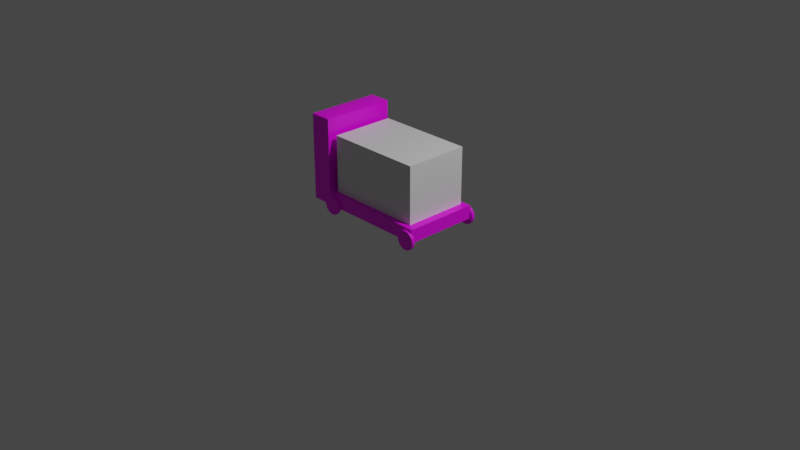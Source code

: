 # Source: agv.blend  (saved by Blender 2.91.10; exported with 4.5.12 LTS)
import bpy
from mathutils import Matrix  # noqa: F401  (used for matrix-valued properties, if any)

bpy.ops.wm.read_factory_settings(use_empty=True)
scene = bpy.context.scene
scene.name = 'Scene'

# ---- collections
col_collection = bpy.data.collections.new('Collection'); scene.collection.children.link(col_collection)

# ---- images (referenced by path relative to the original .blend; pixels are not part of the script)
import os
ASSET_DIR = os.environ.get("B2B_ASSET_DIR", "")  # directory of the original .blend (textures are referenced by path, not embedded)
HERE = os.path.dirname(os.path.abspath(__file__))  # packed textures are extracted next to this script under _unpacked/

def load_image(name, relpath, width, height, colorspace="sRGB"):
    """Load a texture the original file referenced (path relative to the .blend, or extracted next to this script)."""
    p = next((c for c in (os.path.join(HERE, relpath), os.path.join(ASSET_DIR, relpath)) if relpath and os.path.exists(c)), "")
    if p:
        img = bpy.data.images.load(p, check_existing=True)
        img.name = name
    else:  # same state as the original file: an image datablock whose file is absent (Cycles renders it pink)
        img = bpy.data.images.new(name, width, height)
        img.source = "FILE"
        img.filepath = "//" + (relpath or name)
    img.colorspace_settings.name = colorspace
    return img
img_material_001_base_color = load_image('Material.001 Base Color', '', 1024, 1024, 'sRGB')
img_material_003_roughness = load_image('Material.003 Roughness', '', 1024, 1024, 'Non-Color')
img_material_002_base_color = load_image('Material.002 Base Color', '', 1024, 1024, 'sRGB')

# ---- materials (node trees are filled in below, after node groups)
mat_material_001 = bpy.data.materials.new('Material.001')
mat_material_001.use_transparent_shadow = False
mat_material_003 = bpy.data.materials.new('Material.003')
mat_material_003.use_transparent_shadow = False
mat_material_002 = bpy.data.materials.new('Material.002')
mat_material_002.use_transparent_shadow = False

# ---- material node trees
mat_material_001.use_nodes = True; mat_material_001.node_tree.nodes.clear()
_N = mat_material_001.node_tree.nodes; _L = mat_material_001.node_tree.links
n0 = _N.new('ShaderNodeBsdfPrincipled'); n0.name = 'Principled BSDF'; n0.location = (10, 300)
n0.distribution = 'GGX'
n0.subsurface_method = 'BURLEY'
n0.inputs[3].default_value = 1.45
n0.inputs[27].default_value = (0.0, 0.0, 0.0, 1.0)
n0.inputs[28].default_value = 1.0
n1 = _N.new('ShaderNodeOutputMaterial'); n1.name = 'Material Output'; n1.location = (300, 300)
n2 = _N.new('ShaderNodeTexImage'); n2.name = 'Image Texture'; n2.location = (-280, 280)
n2.image = img_material_001_base_color
_L.new(n0.outputs[0], n1.inputs[0])
_L.new(n2.outputs[0], n0.inputs[0])
n1.is_active_output = True
mat_material_003.use_nodes = True; mat_material_003.node_tree.nodes.clear()
_N = mat_material_003.node_tree.nodes; _L = mat_material_003.node_tree.links
n0 = _N.new('ShaderNodeBsdfPrincipled'); n0.name = 'Principled BSDF'; n0.location = (10, 300)
n0.distribution = 'GGX'
n0.subsurface_method = 'BURLEY'
n0.inputs[3].default_value = 1.45
n0.inputs[27].default_value = (0.0, 0.0, 0.0, 1.0)
n0.inputs[28].default_value = 1.0
n1 = _N.new('ShaderNodeOutputMaterial'); n1.name = 'Material Output'; n1.location = (300, 300)
n2 = _N.new('ShaderNodeTexImage'); n2.name = 'Image Texture'; n2.location = (-280, 140)
n2.image = img_material_003_roughness
_L.new(n0.outputs[0], n1.inputs[0])
_L.new(n2.outputs[0], n0.inputs[2])
n1.is_active_output = True
mat_material_002.use_nodes = True; mat_material_002.node_tree.nodes.clear()
_N = mat_material_002.node_tree.nodes; _L = mat_material_002.node_tree.links
n0 = _N.new('ShaderNodeBsdfPrincipled'); n0.name = 'Principled BSDF'; n0.location = (10, 300)
n0.distribution = 'GGX'
n0.subsurface_method = 'BURLEY'
n0.inputs[3].default_value = 1.45
n0.inputs[27].default_value = (0.0, 0.0, 0.0, 1.0)
n0.inputs[28].default_value = 1.0
n1 = _N.new('ShaderNodeOutputMaterial'); n1.name = 'Material Output'; n1.location = (300, 300)
n2 = _N.new('ShaderNodeTexImage'); n2.name = 'Image Texture'; n2.location = (-280, 280)
n2.image = img_material_002_base_color
_L.new(n0.outputs[0], n1.inputs[0])
_L.new(n2.outputs[0], n0.inputs[0])
n1.is_active_output = True

# ---- world
world_world = bpy.data.worlds.new('World'); scene.world = world_world
world_world.use_nodes = True; world_world.node_tree.nodes.clear()
_N = world_world.node_tree.nodes; _L = world_world.node_tree.links
n0 = _N.new('ShaderNodeOutputWorld'); n0.name = 'World Output'; n0.location = (300, 300)
n1 = _N.new('ShaderNodeBackground'); n1.name = 'Background'; n1.location = (10, 300)
n1.inputs[0].default_value = (0.05088, 0.05088, 0.05088, 1.0)
_L.new(n1.outputs[0], n0.inputs[0])
n0.is_active_output = True
world_world.color = (0.05088, 0.05088, 0.05088)
world_world.use_sun_shadow = False
world_world.sun_shadow_jitter_overblur = 0.0

# ---- cameras
cam_camera = bpy.data.cameras.new('Camera')
cam_camera.clip_end = 100.0
cam_camera.ortho_scale = 7.314

# ---- lights
light_light = bpy.data.lights.new('Light', 'POINT')
light_light.transmission_factor = 0.0
light_light.energy = 1000.0
light_light.shadow_soft_size = 0.1
light_light.shadow_maximum_resolution = 0.006
light_light.use_absolute_resolution = True

# ---- meshes
me_cube_001 = bpy.data.meshes.new('Cube.001')
me_cube_001.from_pydata([(-1.0, -1.0, 1.16), (-1.0, -1.0, 3.16), (-1.0, 1.0, 1.16), (-1.0, 1.0, 3.16), (1.0, -1.0, 1.16), (1.0, -1.0, 3.16), (1.0, 1.0, 1.16), (1.0, 1.0, 3.16), (-1.391, -1.0, 1.16), (-1.391, -1.0, 3.16), (-1.391, 1.0, 1.16), (-1.391, 1.0, 3.16), (-1.0, -1.0, 9.572), (-1.0, 1.0, 9.572), (-1.391, -1.0, 9.572), (-1.391, 1.0, 9.572), (-1.147, -0.8532, 14.19), (-1.0, -1.0, 14.04), (-1.0, 1.0, 14.04), (-1.147, 0.8532, 14.19), (-1.391, -1.0, 14.04), (-1.245, -0.8532, 14.19), (-1.245, 0.8532, 14.19), (-1.391, 1.0, 14.04)], [], [(3, 2, 10, 11), (2, 3, 7, 6), (6, 7, 5, 4), (4, 5, 1, 0), (2, 6, 4, 0), (7, 3, 1, 5), (8, 9, 11, 10), (0, 1, 9, 8), (9, 1, 12, 14), (2, 0, 8, 10), (13, 15, 23, 18), (11, 9, 14, 15), (3, 11, 15, 13), (1, 3, 13, 12), (14, 12, 17, 20), (12, 13, 18, 17), (15, 14, 20, 23), (17, 18, 19, 16), (21, 22, 23, 20), (22, 19, 18, 23), (16, 21, 20, 17), (16, 19, 22, 21)])
_uv = me_cube_001.uv_layers.new(name='UVMap')
_uv.uv.foreach_set('vector', [0.625, 0.25, 0.375, 0.25, 0.375, 0.25, 0.625, 0.25, 0.375, 0.25, 0.625, 0.25, 0.625, 0.5, 0.375, 0.5, 0.375, 0.5, 0.625, 0.5, 0.625, 0.75, 0.375, 0.75, 0.375, 0.75, 0.625, 0.75, 0.625, 1.0, 0.375, 1.0, 0.125, 0.5, 0.375, 0.5, 0.375, 0.75, 0.125, 0.75, 0.625, 0.5, 0.875, 0.5, 0.875, 0.75, 0.625, 0.75, 0.375, 0.0, 0.625, 0.0, 0.625, 0.25, 0.375, 0.25, 0.375, 1.0, 0.625, 1.0, 0.625, 1.0, 0.375, 1.0, 0.625, 1.0, 0.625, 1.0, 0.625, 1.0, 0.625, 1.0, 0.125, 0.5, 0.125, 0.75, 0.125, 0.75, 0.125, 0.5, 0.625, 0.25, 0.625, 0.25, 0.625, 0.25, 0.625, 0.25, 0.625, 0.25, 0.625, 0.0, 0.625, 0.0, 0.625, 0.25, 0.625, 0.25, 0.625, 0.25, 0.625, 0.25, 0.625, 0.25, 0.875, 0.75, 0.875, 0.5, 0.875, 0.5, 0.875, 0.75, 0.625, 1.0, 0.625, 1.0, 0.625, 1.0, 0.625, 1.0, 0.875, 0.75, 0.875, 0.5, 0.875, 0.5, 0.875, 0.75, 0.625, 0.25, 0.625, 0.0, 0.625, 0.0, 0.625, 0.25, 0.875, 0.75, 0.875, 0.5, 0.875, 0.5183, 0.875, 0.7317, 0.875, 0.7317, 0.875, 0.5183, 0.875, 0.5, 0.875, 0.75, 0.875, 0.5183, 0.875, 0.5183, 0.875, 0.5, 0.875, 0.5, 0.875, 0.7317, 0.875, 0.7317, 0.875, 0.75, 0.875, 0.75, 0.875, 0.7317, 0.875, 0.5183, 0.875, 0.5183, 0.875, 0.7317])
_ca = me_cube_001.color_attributes.new('Col', 'BYTE_COLOR', 'CORNER')
_ca.data.foreach_set('color', [1.0, 1.0, 1.0, 1.0, 1.0, 1.0, 1.0, 1.0, 1.0, 1.0, 1.0, 1.0, 1.0, 1.0, 1.0, 1.0, 1.0, 1.0, 1.0, 1.0, 1.0, 1.0, 1.0, 1.0, 1.0, 1.0, 1.0, 1.0, 1.0, 1.0, 1.0, 1.0, 1.0, 1.0, 1.0, 1.0, 1.0, 1.0, 1.0, 1.0, 1.0, 1.0, 1.0, 1.0, 1.0, 1.0, 1.0, 1.0, 1.0, 1.0, 1.0, 1.0, 1.0, 1.0, 1.0, 1.0, 1.0, 1.0, 1.0, 1.0, 1.0, 1.0, 1.0, 1.0, 1.0, 1.0, 1.0, 1.0, 1.0, 1.0, 1.0, 1.0, 1.0, 1.0, 1.0, 1.0, 1.0, 1.0, 1.0, 1.0, 1.0, 1.0, 1.0, 1.0, 1.0, 1.0, 1.0, 1.0, 1.0, 1.0, 1.0, 1.0, 1.0, 1.0, 1.0, 1.0, 1.0, 1.0, 1.0, 1.0, 1.0, 1.0, 1.0, 1.0, 1.0, 1.0, 1.0, 1.0, 1.0, 1.0, 1.0, 1.0, 1.0, 1.0, 1.0, 1.0, 1.0, 1.0, 1.0, 1.0, 1.0, 1.0, 1.0, 1.0, 1.0, 1.0, 1.0, 1.0, 1.0, 1.0, 1.0, 1.0, 1.0, 1.0, 1.0, 1.0, 1.0, 1.0, 1.0, 1.0, 1.0, 1.0, 1.0, 1.0, 1.0, 1.0, 1.0, 1.0, 1.0, 1.0, 1.0, 1.0, 1.0, 1.0, 1.0, 1.0, 1.0, 1.0, 1.0, 1.0, 1.0, 1.0, 1.0, 1.0, 1.0, 1.0, 1.0, 1.0, 1.0, 1.0, 1.0, 1.0, 1.0, 1.0, 1.0, 1.0, 1.0, 1.0, 1.0, 1.0, 1.0, 1.0, 1.0, 1.0, 1.0, 1.0, 1.0, 1.0, 1.0, 1.0, 1.0, 1.0, 1.0, 1.0, 1.0, 1.0, 1.0, 1.0, 1.0, 1.0, 1.0, 1.0, 1.0, 1.0, 1.0, 1.0, 1.0, 1.0, 1.0, 1.0, 1.0, 1.0, 1.0, 1.0, 1.0, 1.0, 1.0, 1.0, 1.0, 1.0, 1.0, 1.0, 1.0, 1.0, 1.0, 1.0, 1.0, 1.0, 1.0, 1.0, 1.0, 1.0, 1.0, 1.0, 1.0, 1.0, 1.0, 1.0, 1.0, 1.0, 1.0, 1.0, 1.0, 1.0, 1.0, 1.0, 1.0, 1.0, 1.0, 1.0, 1.0, 1.0, 1.0, 1.0, 1.0, 1.0, 1.0, 1.0, 1.0, 1.0, 1.0, 1.0, 1.0, 1.0, 1.0, 1.0, 1.0, 1.0, 1.0, 1.0, 1.0, 1.0, 1.0, 1.0, 1.0, 1.0, 1.0, 1.0, 1.0, 1.0, 1.0, 1.0, 1.0, 1.0, 1.0, 1.0, 1.0, 1.0, 1.0, 1.0, 1.0, 1.0, 1.0, 1.0, 1.0, 1.0, 1.0, 1.0, 1.0, 1.0, 1.0, 1.0, 1.0, 1.0, 1.0, 1.0, 1.0, 1.0, 1.0, 1.0, 1.0, 1.0, 1.0, 1.0, 1.0, 1.0, 1.0, 1.0, 1.0, 1.0, 1.0, 1.0, 1.0, 1.0, 1.0, 1.0, 1.0, 1.0, 1.0, 1.0, 1.0, 1.0, 1.0, 1.0, 1.0, 1.0, 1.0, 1.0, 1.0, 1.0, 1.0, 1.0, 1.0, 1.0, 1.0, 1.0, 1.0, 1.0, 1.0, 1.0, 1.0, 1.0])
me_cube_001.materials.append(mat_material_001)
me_cube_001.use_remesh_fix_poles = True
me_cube_001.use_remesh_preserve_attributes = False
me_cube_001.use_mirror_vertex_groups = False
me_cube_001.update()
me_cube_002 = bpy.data.meshes.new('Cube.002')
me_cube_002.from_pydata([(-0.5433, -0.3414, 0.2253), (-0.5433, -0.3414, 0.8399), (-0.5433, 0.3574, 0.2253), (-0.5433, 0.3574, 0.8399), (0.5136, -0.3414, 0.2253), (0.5136, -0.3414, 0.8399), (0.5136, 0.3574, 0.2253), (0.5136, 0.3574, 0.8399)], [], [(0, 1, 3, 2), (2, 3, 7, 6), (6, 7, 5, 4), (4, 5, 1, 0), (2, 6, 4, 0), (7, 3, 1, 5)])
_uv = me_cube_002.uv_layers.new(name='UVMap')
_uv.uv.foreach_set('vector', [0.375, 0.0, 0.625, 0.0, 0.625, 0.25, 0.375, 0.25, 0.375, 0.25, 0.625, 0.25, 0.625, 0.5, 0.375, 0.5, 0.375, 0.5, 0.625, 0.5, 0.625, 0.75, 0.375, 0.75, 0.375, 0.75, 0.625, 0.75, 0.625, 1.0, 0.375, 1.0, 0.125, 0.5, 0.375, 0.5, 0.375, 0.75, 0.125, 0.75, 0.625, 0.5, 0.875, 0.5, 0.875, 0.75, 0.625, 0.75])
me_cube_002.materials.append(mat_material_003)
me_cube_002.use_remesh_fix_poles = True
me_cube_002.use_remesh_preserve_attributes = False
me_cube_002.use_mirror_vertex_groups = False
me_cube_002.update()
me_cylinder = bpy.data.meshes.new('Cylinder')
me_cylinder.from_pydata([(-5.37, 4.29, 13.27), (-5.37, 3.985, 13.27), (-5.175, 4.29, 13.14), (-5.175, 3.985, 13.14), (-4.988, 4.29, 12.77), (-4.988, 3.985, 12.77), (-4.815, 4.29, 12.16), (-4.815, 3.985, 12.16), (-4.663, 4.29, 11.35), (-4.663, 3.985, 11.35), (-4.539, 4.29, 10.35), (-4.539, 3.985, 10.35), (-4.446, 4.29, 9.217), (-4.446, 3.985, 9.217), (-4.39, 4.29, 7.986), (-4.39, 3.985, 7.987), (-4.37, 4.29, 6.706), (-4.37, 3.985, 6.706), (-4.39, 4.29, 5.426), (-4.39, 3.985, 5.426), (-4.446, 4.29, 4.195), (-4.446, 3.985, 4.195), (-4.539, 4.29, 3.061), (-4.539, 3.985, 3.061), (-4.663, 4.29, 2.067), (-4.663, 3.985, 2.067), (-4.815, 4.29, 1.25), (-4.815, 3.985, 1.251), (-4.988, 4.29, 0.6441), (-4.988, 3.985, 0.6442), (-5.175, 4.29, 0.2707), (-5.175, 3.985, 0.2708), (-5.37, 4.29, 0.1446), (-5.37, 3.985, 0.1448), (-5.565, 4.29, 0.2707), (-5.565, 3.985, 0.2708), (-5.753, 4.29, 0.6441), (-5.753, 3.985, 0.6442), (-5.926, 4.29, 1.25), (-5.926, 3.985, 1.251), (-6.077, 4.29, 2.067), (-6.077, 3.985, 2.067), (-6.202, 4.29, 3.061), (-6.202, 3.985, 3.061), (-6.294, 4.29, 4.195), (-6.294, 3.985, 4.195), (-6.351, 4.29, 5.426), (-6.351, 3.985, 5.426), (-6.37, 4.29, 6.706), (-6.37, 3.985, 6.706), (-6.351, 4.29, 7.986), (-6.351, 3.985, 7.987), (-6.294, 4.29, 9.217), (-6.294, 3.985, 9.218), (-6.202, 4.29, 10.35), (-6.202, 3.985, 10.35), (-6.077, 4.29, 11.35), (-6.077, 3.985, 11.35), (-5.926, 4.29, 12.16), (-5.926, 3.985, 12.16), (-5.753, 4.29, 12.77), (-5.753, 3.985, 12.77), (-5.565, 4.29, 13.14), (-5.565, 3.985, 13.14)], [], [(0, 1, 3, 2), (2, 3, 5, 4), (4, 5, 7, 6), (6, 7, 9, 8), (8, 9, 11, 10), (10, 11, 13, 12), (12, 13, 15, 14), (14, 15, 17, 16), (16, 17, 19, 18), (18, 19, 21, 20), (20, 21, 23, 22), (22, 23, 25, 24), (24, 25, 27, 26), (26, 27, 29, 28), (28, 29, 31, 30), (30, 31, 33, 32), (32, 33, 35, 34), (34, 35, 37, 36), (36, 37, 39, 38), (38, 39, 41, 40), (40, 41, 43, 42), (42, 43, 45, 44), (44, 45, 47, 46), (46, 47, 49, 48), (48, 49, 51, 50), (50, 51, 53, 52), (52, 53, 55, 54), (54, 55, 57, 56), (56, 57, 59, 58), (58, 59, 61, 60), (3, 1, 63, 61, 59, 57, 55, 53, 51, 49, 47, 45, 43, 41, 39, 37, 35, 33, 31, 29, 27, 25, 23, 21, 19, 17, 15, 13, 11, 9, 7, 5), (60, 61, 63, 62), (62, 63, 1, 0), (0, 2, 4, 6, 8, 10, 12, 14, 16, 18, 20, 22, 24, 26, 28, 30, 32, 34, 36, 38, 40, 42, 44, 46, 48, 50, 52, 54, 56, 58, 60, 62)])
_uv = me_cylinder.uv_layers.new(name='UVMap')
_uv.uv.foreach_set('vector', [1.0, 0.5, 1.0, 1.0, 0.9688, 1.0, 0.9688, 0.5, 0.9688, 0.5, 0.9688, 1.0, 0.9375, 1.0, 0.9375, 0.5, 0.9375, 0.5, 0.9375, 1.0, 0.9062, 1.0, 0.9062, 0.5, 0.9062, 0.5, 0.9062, 1.0, 0.875, 1.0, 0.875, 0.5, 0.875, 0.5, 0.875, 1.0, 0.8438, 1.0, 0.8438, 0.5, 0.8438, 0.5, 0.8438, 1.0, 0.8125, 1.0, 0.8125, 0.5, 0.8125, 0.5, 0.8125, 1.0, 0.7812, 1.0, 0.7812, 0.5, 0.7812, 0.5, 0.7812, 1.0, 0.75, 1.0, 0.75, 0.5, 0.75, 0.5, 0.75, 1.0, 0.7188, 1.0, 0.7188, 0.5, 0.7188, 0.5, 0.7188, 1.0, 0.6875, 1.0, 0.6875, 0.5, 0.6875, 0.5, 0.6875, 1.0, 0.6562, 1.0, 0.6562, 0.5, 0.6562, 0.5, 0.6562, 1.0, 0.625, 1.0, 0.625, 0.5, 0.625, 0.5, 0.625, 1.0, 0.5938, 1.0, 0.5938, 0.5, 0.5938, 0.5, 0.5938, 1.0, 0.5625, 1.0, 0.5625, 0.5, 0.5625, 0.5, 0.5625, 1.0, 0.5312, 1.0, 0.5312, 0.5, 0.5312, 0.5, 0.5312, 1.0, 0.5, 1.0, 0.5, 0.5, 0.5, 0.5, 0.5, 1.0, 0.4688, 1.0, 0.4688, 0.5, 0.4688, 0.5, 0.4688, 1.0, 0.4375, 1.0, 0.4375, 0.5, 0.4375, 0.5, 0.4375, 1.0, 0.4062, 1.0, 0.4062, 0.5, 0.4062, 0.5, 0.4062, 1.0, 0.375, 1.0, 0.375, 0.5, 0.375, 0.5, 0.375, 1.0, 0.3438, 1.0, 0.3438, 0.5, 0.3438, 0.5, 0.3438, 1.0, 0.3125, 1.0, 0.3125, 0.5, 0.3125, 0.5, 0.3125, 1.0, 0.2812, 1.0, 0.2812, 0.5, 0.2812, 0.5, 0.2812, 1.0, 0.25, 1.0, 0.25, 0.5, 0.25, 0.5, 0.25, 1.0, 0.2188, 1.0, 0.2188, 0.5, 0.2188, 0.5, 0.2188, 1.0, 0.1875, 1.0, 0.1875, 0.5, 0.1875, 0.5, 0.1875, 1.0, 0.1562, 1.0, 0.1562, 0.5, 0.1562, 0.5, 0.1562, 1.0, 0.125, 1.0, 0.125, 0.5, 0.125, 0.5, 0.125, 1.0, 0.09375, 1.0, 0.09375, 0.5, 0.09375, 0.5, 0.09375, 1.0, 0.0625, 1.0, 0.0625, 0.5, 0.2968, 0.4854, 0.25, 0.49, 0.2032, 0.4854, 0.1582, 0.4717, 0.1167, 0.4496, 0.08029, 0.4197, 0.05045, 0.3833, 0.02827, 0.3418, 0.01461, 0.2968, 0.01, 0.25, 0.01461, 0.2032, 0.02827, 0.1582, 0.05045, 0.1167, 0.08029, 0.08029, 0.1167, 0.05045, 0.1582, 0.02827, 0.2032, 0.01461, 0.25, 0.01, 0.2968, 0.01461, 0.3418, 0.02827, 0.3833, 0.05045, 0.4197, 0.08029, 0.4496, 0.1167, 0.4717, 0.1582, 0.4854, 0.2032, 0.49, 0.25, 0.4854, 0.2968, 0.4717, 0.3418, 0.4496, 0.3833, 0.4197, 0.4197, 0.3833, 0.4496, 0.3418, 0.4717, 0.0625, 0.5, 0.0625, 1.0, 0.03125, 1.0, 0.03125, 0.5, 0.03125, 0.5, 0.03125, 1.0, 0.0, 1.0, 0.0, 0.5, 0.75, 0.49, 0.7968, 0.4854, 0.8418, 0.4717, 0.8833, 0.4496, 0.9197, 0.4197, 0.9496, 0.3833, 0.9717, 0.3418, 0.9854, 0.2968, 0.99, 0.25, 0.9854, 0.2032, 0.9717, 0.1582, 0.9496, 0.1167, 0.9197, 0.08029, 0.8833, 0.05045, 0.8418, 0.02827, 0.7968, 0.01461, 0.75, 0.01, 0.7032, 0.01461, 0.6582, 0.02827, 0.6167, 0.05045, 0.5803, 0.08029, 0.5504, 0.1167, 0.5283, 0.1582, 0.5146, 0.2032, 0.51, 0.25, 0.5146, 0.2968, 0.5283, 0.3418, 0.5504, 0.3833, 0.5803, 0.4197, 0.6167, 0.4496, 0.6582, 0.4717, 0.7032, 0.4854])
me_cylinder.materials.append(mat_material_002)
me_cylinder.use_remesh_fix_poles = True
me_cylinder.use_remesh_preserve_attributes = False
me_cylinder.use_mirror_vertex_groups = False
me_cylinder.update()

# ---- objects
ob_light = bpy.data.objects.new('Light', light_light)
ob_camera = bpy.data.objects.new('Camera', cam_camera)
ob_cube = bpy.data.objects.new('Cube', me_cube_001)
ob_cube_001 = bpy.data.objects.new('Cube.001', me_cube_002)
ob_cylinder = bpy.data.objects.new('Cylinder', me_cylinder)

# ---- transforms, parenting, visibility, modifiers, constraints
ob_light.location = (4.076, 1.005, 5.904)
ob_light.rotation_euler = (0.6503, 0.05522, 1.866)
ob_light.lock_rotations_4d = False
ob_light.empty_display_type = 'ARROWS'
ob_light.color = (0.0, 0.0, 0.0, 0.0)
ob_light.lineart.crease_threshold = 0.0
ob_camera.location = (7.359, -6.926, 4.958)
ob_camera.rotation_euler = (1.109, 0.0, 0.8149)
ob_camera.lock_rotations_4d = False
ob_camera.empty_display_type = 'ARROWS'
ob_camera.color = (0.0, 0.0, 0.0, 0.0)
ob_camera.display_type = 'WIRE'
ob_camera.lineart.crease_threshold = 0.0
ob_cube.location = (0.0, 0.0, 0.0)
ob_cube.scale = (0.6, 0.4, 0.072)
ob_cube.lineart.crease_threshold = 0.0
ob_cube_001.location = (0.0, 0.0, 0.0)
ob_cube_001.lineart.crease_threshold = 0.0
ob_cylinder.location = (0.0, 0.0, 0.0)
ob_cylinder.scale = (0.1, 0.1, 0.01524)
ob_cylinder.lineart.crease_threshold = 0.0
_m = ob_cylinder.modifiers.new('Mirror', 'MIRROR')
_m.use_axis = (True, True, False)

# ---- collection membership
col_collection.objects.link(ob_light)
col_collection.objects.link(ob_camera)
col_collection.objects.link(ob_cube)
col_collection.objects.link(ob_cube_001)
col_collection.objects.link(ob_cylinder)

# ---- scene / render settings (as saved in the file)
scene.camera = ob_camera
scene.frame_start = 1; scene.frame_end = 250; scene.frame_set(1)
scene.render.engine = 'BLENDER_EEVEE_NEXT'
scene.cycles.use_denoising = False
scene.cycles.samples = 128
scene.cycles.sampling_pattern = 'TABULATED_SOBOL'
scene.cycles.use_adaptive_sampling = False
scene.cycles.use_light_tree = False
scene.view_settings.view_transform = 'Filmic'
bpy.context.view_layer.update()
